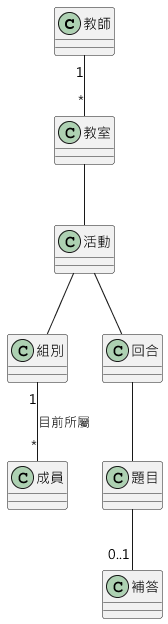

The diagram above was rendered by PlantUML. Its source (embedded in the PNG):
@startuml
skinparam defaultFontName Microsoft JhengHei
class 教師
class 教室
class 活動
class 組別
class 成員
class 回合
class 題目
class 補答
教師 "1" -- "*" 教室
教室 -- 活動
活動 -- 組別
組別 "1" -- "*" 成員 : 目前所屬
活動 -- 回合
回合 -- 題目
題目 -- "0..1" 補答
@enduml